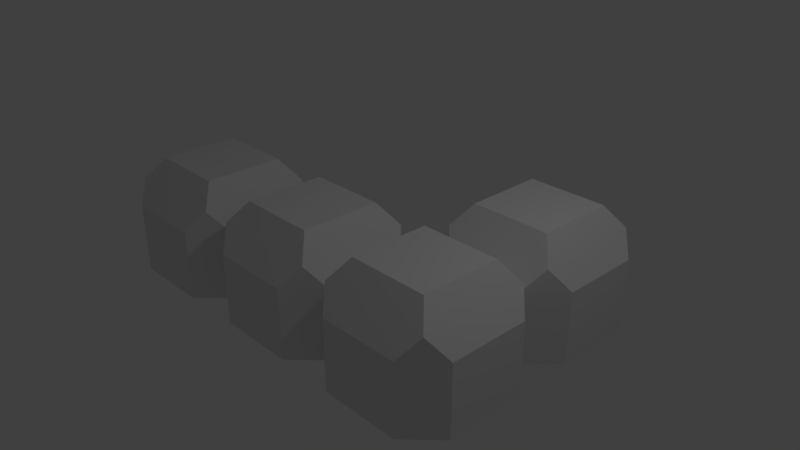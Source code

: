 # Source: TetrominoL.blend  (saved by Blender 2.79.0; exported with 4.5.12 LTS)
import bpy
from mathutils import Matrix  # noqa: F401  (used for matrix-valued properties, if any)

bpy.ops.wm.read_factory_settings(use_empty=True)
scene = bpy.context.scene
scene.name = 'Scene'

# ---- collections
col_collection_1 = bpy.data.collections.new('Collection 1'); scene.collection.children.link(col_collection_1)

# ---- materials (node trees are filled in below, after node groups)
mat_material = bpy.data.materials.new('Material')
mat_material.alpha_threshold = 0.0
mat_material.use_transparent_shadow = False
mat_material.roughness = 0.5
mat_material.line_color = (0.0, 0.0, 0.0, 1.0)

# ---- material node trees

# ---- world
world_world = bpy.data.worlds.new('World'); scene.world = world_world
world_world.color = (0.05088, 0.05088, 0.05088)
world_world.use_sun_shadow = False
world_world.sun_shadow_jitter_overblur = 0.0
world_world.cycles.sampling_method = 'MANUAL'

# ---- cameras
cam_camera = bpy.data.cameras.new('Camera')
cam_camera.clip_end = 100.0
cam_camera.lens = 35.0
cam_camera.sensor_width = 32.0
cam_camera.sensor_height = 18.0
cam_camera.ortho_scale = 7.314
cam_camera.dof.focus_distance = 0.0
cam_camera.dof.aperture_fstop = 128.0

# ---- lights
light_lamp = bpy.data.lights.new('Lamp', 'POINT')
light_lamp.transmission_factor = 0.0
light_lamp.cutoff_distance = 30.0
light_lamp.energy = 100.0
light_lamp.shadow_buffer_clip_start = 1.001
light_lamp.shadow_soft_size = 0.1
light_lamp.shadow_maximum_resolution = 0.006
light_lamp.use_absolute_resolution = True

# ---- meshes
me_cube = bpy.data.meshes.new('Cube')
me_cube.from_pydata([(1.03, 0.04545, 0.7417), (1.03, -1.075, 0.7417), (-0.09077, -1.075, 0.7417), (-0.09077, 0.04545, 0.7417), (1.041, 0.485, -0.8625), (1.47, 0.05604, -0.8625), (1.47, -1.086, -0.8625), (1.041, -1.515, -0.8625), (-0.1014, -1.515, -0.8625), (-0.5303, -1.086, -0.8625), (-0.1014, 0.485, -0.8625), (1.041, 0.485, 0.1375), (1.252, 0.2675, 0.4365), (1.041, -1.515, 0.1375), (1.47, -1.086, 0.1375), (1.252, -1.297, 0.4365), (-0.5303, -1.086, 0.1375), (-0.1014, -1.515, 0.1375), (-0.3128, -1.297, 0.4365), (-0.1014, 0.485, 0.1375), (-0.3128, 0.2675, 0.4365), (3.032, 0.01778, 0.7417), (3.032, -1.103, 0.7417), (1.911, -1.103, 0.7417), (1.911, 0.01778, 0.7417), (3.042, 0.4574, -0.8625), (3.471, 0.02837, -0.8625), (3.471, -1.114, -0.8625), (3.042, -1.543, -0.8625), (1.9, -1.543, -0.8625), (1.9, 0.4574, -0.8625), (3.471, 0.02837, 0.1375), (3.042, 0.4574, 0.1375), (3.254, 0.2398, 0.4365), (3.042, -1.543, 0.1375), (3.471, -1.114, 0.1375), (3.254, -1.325, 0.4365), (1.9, -1.543, 0.1375), (1.689, -1.325, 0.4365), (1.9, 0.4574, 0.1375), (1.471, 0.02837, 0.1375), (1.689, 0.2398, 0.4365), (-0.9622, 0.03623, 0.7417), (-0.9622, -1.085, 0.7417), (-2.083, -1.085, 0.7417), (-2.083, 0.03623, 0.7417), (-0.5227, 0.04682, -0.8625), (-0.9517, -1.524, -0.8625), (-2.094, -1.524, -0.8625), (-2.523, -1.095, -0.8625), (-2.523, 0.04682, -0.8625), (-2.094, 0.4758, -0.8625), (-0.5227, 0.04682, 0.1375), (-0.9517, 0.4758, 0.1375), (-0.7402, 0.2583, 0.4365), (-0.9517, -1.524, 0.1375), (-0.7402, -1.307, 0.4365), (-2.523, -1.095, 0.1375), (-2.094, -1.524, 0.1375), (-2.305, -1.307, 0.4365), (-2.094, 0.4758, 0.1375), (-2.523, 0.04682, 0.1375), (-2.305, 0.2583, 0.4365), (-0.953, 2.047, 0.7417), (-0.953, 0.9262, 0.7417), (-2.074, 0.9262, 0.7417), (-2.074, 2.047, 0.7417), (-0.9424, 2.487, -0.8625), (-0.5134, 2.058, -0.8625), (-0.5134, 0.9156, -0.8625), (-0.9424, 0.4866, -0.8625), (-2.513, 0.9156, -0.8625), (-2.513, 2.058, -0.8625), (-2.084, 2.487, -0.8625), (-0.5134, 2.058, 0.1375), (-0.9424, 2.487, 0.1375), (-0.731, 2.269, 0.4365), (-0.5134, 0.9156, 0.1375), (-0.731, 0.7041, 0.4365), (-2.513, 0.9156, 0.1375), (-2.296, 0.7041, 0.4365), (-2.084, 2.487, 0.1375), (-2.513, 2.058, 0.1375), (-2.296, 2.269, 0.4365)], [], [(11, 4, 10, 19), (0, 3, 2, 1), (13, 15, 1, 2, 18, 17), (16, 18, 2, 3, 20, 52), (7, 13, 17, 8), (40, 12, 0, 1, 15, 14), (0, 12, 11, 19, 20, 3), (4, 5, 6, 7, 8, 9, 46, 10), (40, 11, 12), (13, 14, 15), (16, 17, 18), (19, 52, 20), (4, 11, 40, 5), (6, 14, 13, 7), (8, 17, 16, 9), (46, 52, 19, 10), (32, 25, 30, 39), (21, 24, 23, 22), (34, 36, 22, 23, 38, 37), (14, 38, 23, 24, 41, 40), (28, 34, 37, 29), (31, 33, 21, 22, 36, 35), (21, 33, 32, 39, 41, 24), (25, 26, 27, 28, 29, 6, 5, 30), (31, 32, 33), (34, 35, 36), (14, 37, 38), (39, 40, 41), (25, 32, 31, 26), (27, 35, 34, 28), (29, 37, 14, 6), (5, 40, 39, 30), (26, 31, 35, 27), (42, 45, 44, 43), (55, 56, 43, 44, 59, 58), (57, 59, 44, 45, 62, 61), (47, 55, 58, 48), (52, 54, 42, 43, 56, 16), (42, 54, 53, 60, 62, 45), (49, 57, 61, 50), (70, 46, 9, 47, 48, 49, 50, 51), (52, 53, 54), (55, 16, 56), (57, 58, 59), (60, 61, 62), (70, 53, 52, 46), (9, 16, 55, 47), (48, 58, 57, 49), (50, 61, 60, 51), (75, 67, 73, 81), (63, 66, 65, 64), (53, 78, 64, 65, 80, 60), (79, 80, 65, 66, 83, 82), (74, 76, 63, 64, 78, 77), (63, 76, 75, 81, 83, 66), (71, 79, 82, 72), (67, 68, 69, 70, 51, 71, 72, 73), (74, 75, 76), (53, 77, 78), (79, 60, 80), (81, 82, 83), (67, 75, 74, 68), (69, 77, 53, 70), (51, 60, 79, 71), (72, 82, 81, 73), (68, 74, 77, 69)])
me_cube.materials.append(mat_material)
me_cube.use_remesh_preserve_volume = False
me_cube.use_remesh_preserve_attributes = False
me_cube.use_mirror_vertex_groups = False
me_cube.update()

# ---- objects
ob_cube = bpy.data.objects.new('Cube', me_cube)
ob_lamp = bpy.data.objects.new('Lamp', light_lamp)
ob_camera = bpy.data.objects.new('Camera', cam_camera)

# ---- transforms, parenting, visibility, modifiers, constraints
ob_cube.location = (0.0, 0.0, 0.0)
ob_cube.scale = (-1.0, 1.0, 1.0)
ob_cube.lock_rotations_4d = False
ob_cube.empty_display_type = 'ARROWS'
ob_cube.lineart.crease_threshold = 0.0
ob_lamp.location = (4.076, 1.005, 5.904)
ob_lamp.rotation_euler = (0.6503, 0.05522, 1.866)
ob_lamp.lock_rotations_4d = False
ob_lamp.empty_display_type = 'ARROWS'
ob_lamp.color = (0.0, 0.0, 0.0, 0.0)
ob_lamp.lineart.crease_threshold = 0.0
ob_camera.location = (7.481, -6.508, 5.344)
ob_camera.rotation_euler = (1.109, 0.0, 0.8149)
ob_camera.lock_rotations_4d = False
ob_camera.empty_display_type = 'ARROWS'
ob_camera.color = (0.0, 0.0, 0.0, 0.0)
ob_camera.display_type = 'WIRE'
ob_camera.lineart.crease_threshold = 0.0

# ---- collection membership
col_collection_1.objects.link(ob_cube)
col_collection_1.objects.link(ob_lamp)
col_collection_1.objects.link(ob_camera)

# ---- scene / render settings (as saved in the file)
scene.camera = ob_camera
scene.frame_start = 1; scene.frame_end = 250; scene.frame_set(1)
scene.render.engine = 'BLENDER_EEVEE_NEXT'
scene.render.resolution_percentage = 50
scene.render.dither_intensity = 0.0
scene.cycles.use_denoising = False
scene.cycles.samples = 128
scene.cycles.sampling_pattern = 'TABULATED_SOBOL'
scene.cycles.use_adaptive_sampling = False
scene.cycles.use_light_tree = False
scene.cycles.blur_glossy = 0.0
scene.cycles.sample_clamp_indirect = 0.0
scene.view_settings.view_transform = 'Standard'
bpy.context.view_layer.update()
